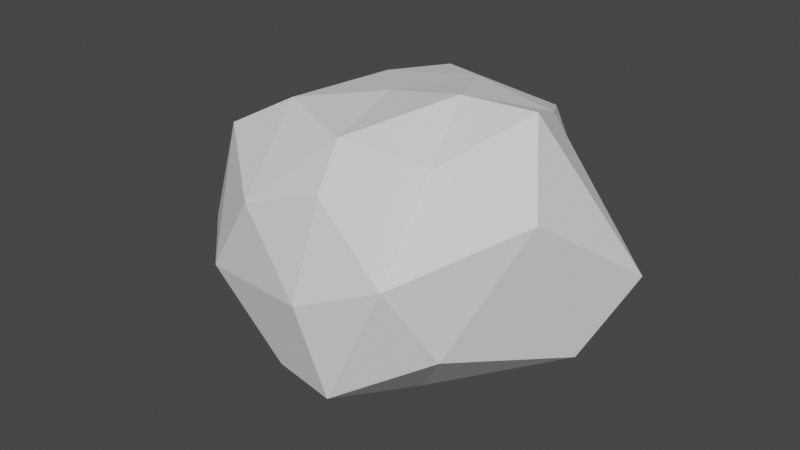 # Source: stone.blend  (saved by Blender 2.83.19; exported with 4.5.12 LTS)
import bpy
from mathutils import Matrix  # noqa: F401  (used for matrix-valued properties, if any)

bpy.ops.wm.read_factory_settings(use_empty=True)
scene = bpy.context.scene
scene.name = 'Scene'

# ---- collections
col_collection = bpy.data.collections.new('Collection'); scene.collection.children.link(col_collection)

# ---- world
world_world = bpy.data.worlds.new('World'); scene.world = world_world
world_world.use_nodes = True; world_world.node_tree.nodes.clear()
_N = world_world.node_tree.nodes; _L = world_world.node_tree.links
n0 = _N.new('ShaderNodeOutputWorld'); n0.name = 'World Output'; n0.location = (300, 300)
n1 = _N.new('ShaderNodeBackground'); n1.name = 'Background'; n1.location = (10, 300)
n1.inputs[0].default_value = (0.05088, 0.05088, 0.05088, 1.0)
_L.new(n1.outputs[0], n0.inputs[0])
n0.is_active_output = True
world_world.color = (0.05088, 0.05088, 0.05088)
world_world.use_sun_shadow = False
world_world.sun_shadow_jitter_overblur = 0.0

# ---- meshes
me_icosphere = bpy.data.meshes.new('Icosphere')
me_icosphere.from_pydata([(0.0, 0.007336, -0.9792), (0.7508, -0.5933, -0.3819), (-0.06671, -0.8325, -0.6114), (-1.066, 0.1045, -0.596), (-0.2864, 0.9003, -0.4457), (0.7407, 0.5837, -0.4852), (0.2788, -0.8818, 0.4429), (-0.6673, -0.5059, 0.4394), (-1.038, 0.6164, -0.3218), (0.3131, 1.011, 0.3263), (0.8056, 0.04738, 0.6944), (-0.01492, -0.02387, 0.6321), (-0.1596, -0.4912, -0.8273), (0.4164, -0.2968, -0.8175), (0.2861, -0.873, -0.6422), (1.093, 0.06791, -0.5384), (0.2177, 0.1843, -0.7896), (-0.5141, 0.0129, -0.8118), (-0.7951, -0.4089, -0.6104), (-0.16, 0.5078, -0.8275), (-0.6803, 0.5405, -0.4812), (0.2703, 0.8504, -0.5208), (1.06, -0.3047, 0.327), (1.274, 0.3378, -0.1301), (0.1927, -0.9835, -0.107), (0.5941, -0.8327, 0.04388), (-1.045, -0.344, -0.2722), (-0.4612, -0.8749, -0.1635), (-0.7113, 0.6447, -0.3622), (-1.18, 0.4434, -0.2671), (0.6436, 0.8979, -0.1437), (0.0, 1.027, 0.02603), (0.534, -0.4015, 0.4807), (-0.1601, -0.9172, 0.294), (-1.275, 0.1286, -0.027), (-0.3304, 0.8738, 0.4632), (0.5979, 0.5228, 0.5037), (0.1914, -0.652, 0.6274), (0.3893, 0.005409, 0.6947), (-0.2857, -0.4535, 0.6516), (-0.4165, 0.4158, 0.5286), (0.0935, 0.5576, 0.5741)], [], [(0, 13, 12), (1, 13, 15), (0, 12, 17), (0, 17, 19), (0, 19, 16), (1, 15, 22), (2, 14, 24), (3, 18, 26), (4, 20, 28), (5, 21, 30), (1, 22, 25), (2, 24, 27), (3, 26, 29), (4, 28, 31), (5, 30, 23), (6, 32, 37), (7, 33, 39), (8, 34, 40), (9, 35, 41), (10, 36, 38), (38, 41, 11), (38, 36, 41), (36, 9, 41), (41, 40, 11), (41, 35, 40), (35, 8, 40), (40, 39, 11), (40, 34, 39), (34, 7, 39), (39, 37, 11), (39, 33, 37), (33, 6, 37), (37, 38, 11), (37, 32, 38), (32, 10, 38), (23, 36, 10), (23, 30, 36), (30, 9, 36), (31, 35, 9), (31, 28, 35), (28, 8, 35), (29, 34, 8), (29, 26, 34), (26, 7, 34), (27, 33, 7), (27, 24, 33), (24, 6, 33), (25, 32, 6), (25, 22, 32), (22, 10, 32), (30, 31, 9), (30, 21, 31), (21, 4, 31), (28, 29, 8), (28, 20, 29), (20, 3, 29), (26, 27, 7), (26, 18, 27), (18, 2, 27), (24, 25, 6), (24, 14, 25), (14, 1, 25), (22, 23, 10), (22, 15, 23), (15, 5, 23), (16, 21, 5), (16, 19, 21), (19, 4, 21), (19, 20, 4), (19, 17, 20), (17, 3, 20), (17, 18, 3), (17, 12, 18), (12, 2, 18), (15, 16, 5), (15, 13, 16), (13, 0, 16), (12, 14, 2), (12, 13, 14), (13, 1, 14)])
_uv = me_icosphere.uv_layers.new(name='UVMap')
_uv.uv.foreach_set('vector', [0.8182, 0.0, 0.7727, 0.07873, 0.8636, 0.07873, 0.7273, 0.1575, 0.6818, 0.07873, 0.6364, 0.1575, 0.09091, 0.0, 0.04545, 0.07873, 0.1364, 0.07873, 0.2727, 0.0, 0.2273, 0.07873, 0.3182, 0.07873, 0.4545, 0.0, 0.4091, 0.07873, 0.5, 0.07873, 0.7273, 0.1575, 0.6364, 0.1575, 0.6818, 0.2362, 0.9091, 0.1575, 0.8182, 0.1575, 0.8636, 0.2362, 0.1818, 0.1575, 0.09091, 0.1575, 0.1364, 0.2362, 0.3636, 0.1575, 0.2727, 0.1575, 0.3182, 0.2362, 0.5455, 0.1575, 0.4545, 0.1575, 0.5, 0.2362, 0.7273, 0.1575, 0.6818, 0.2362, 0.7727, 0.2362, 0.9091, 0.1575, 0.8636, 0.2362, 0.9545, 0.2362, 0.1818, 0.1575, 0.1364, 0.2362, 0.2273, 0.2362, 0.3636, 0.1575, 0.3182, 0.2362, 0.4091, 0.2362, 0.5455, 0.1575, 0.5, 0.2362, 0.5909, 0.2362, 0.8182, 0.3149, 0.7273, 0.3149, 0.7727, 0.3937, 1.0, 0.3149, 0.9091, 0.3149, 0.9545, 0.3937, 0.2727, 0.3149, 0.1818, 0.3149, 0.2273, 0.3937, 0.4545, 0.3149, 0.3636, 0.3149, 0.4091, 0.3937, 0.6364, 0.3149, 0.5455, 0.3149, 0.5909, 0.3937, 0.5909, 0.3937, 0.5, 0.3937, 0.5455, 0.4724, 0.5909, 0.3937, 0.5455, 0.3149, 0.5, 0.3937, 0.5455, 0.3149, 0.4545, 0.3149, 0.5, 0.3937, 0.4091, 0.3937, 0.3182, 0.3937, 0.3636, 0.4724, 0.4091, 0.3937, 0.3636, 0.3149, 0.3182, 0.3937, 0.3636, 0.3149, 0.2727, 0.3149, 0.3182, 0.3937, 0.2273, 0.3937, 0.1364, 0.3937, 0.1818, 0.4724, 0.2273, 0.3937, 0.1818, 0.3149, 0.1364, 0.3937, 0.1818, 0.3149, 0.09091, 0.3149, 0.1364, 0.3937, 0.9545, 0.3937, 0.8636, 0.3937, 0.9091, 0.4724, 0.9545, 0.3937, 0.9091, 0.3149, 0.8636, 0.3937, 0.9091, 0.3149, 0.8182, 0.3149, 0.8636, 0.3937, 0.7727, 0.3937, 0.6818, 0.3937, 0.7273, 0.4724, 0.7727, 0.3937, 0.7273, 0.3149, 0.6818, 0.3937, 0.7273, 0.3149, 0.6364, 0.3149, 0.6818, 0.3937, 0.5909, 0.2362, 0.5455, 0.3149, 0.6364, 0.3149, 0.5909, 0.2362, 0.5, 0.2362, 0.5455, 0.3149, 0.5, 0.2362, 0.4545, 0.3149, 0.5455, 0.3149, 0.4091, 0.2362, 0.3636, 0.3149, 0.4545, 0.3149, 0.4091, 0.2362, 0.3182, 0.2362, 0.3636, 0.3149, 0.3182, 0.2362, 0.2727, 0.3149, 0.3636, 0.3149, 0.2273, 0.2362, 0.1818, 0.3149, 0.2727, 0.3149, 0.2273, 0.2362, 0.1364, 0.2362, 0.1818, 0.3149, 0.1364, 0.2362, 0.09091, 0.3149, 0.1818, 0.3149, 0.9545, 0.2362, 0.9091, 0.3149, 1.0, 0.3149, 0.9545, 0.2362, 0.8636, 0.2362, 0.9091, 0.3149, 0.8636, 0.2362, 0.8182, 0.3149, 0.9091, 0.3149, 0.7727, 0.2362, 0.7273, 0.3149, 0.8182, 0.3149, 0.7727, 0.2362, 0.6818, 0.2362, 0.7273, 0.3149, 0.6818, 0.2362, 0.6364, 0.3149, 0.7273, 0.3149, 0.5, 0.2362, 0.4091, 0.2362, 0.4545, 0.3149, 0.5, 0.2362, 0.4545, 0.1575, 0.4091, 0.2362, 0.4545, 0.1575, 0.3636, 0.1575, 0.4091, 0.2362, 0.3182, 0.2362, 0.2273, 0.2362, 0.2727, 0.3149, 0.3182, 0.2362, 0.2727, 0.1575, 0.2273, 0.2362, 0.2727, 0.1575, 0.1818, 0.1575, 0.2273, 0.2362, 0.1364, 0.2362, 0.04545, 0.2362, 0.09091, 0.3149, 0.1364, 0.2362, 0.09091, 0.1575, 0.04545, 0.2362, 0.09091, 0.1575, 0.0, 0.1575, 0.04545, 0.2362, 0.8636, 0.2362, 0.7727, 0.2362, 0.8182, 0.3149, 0.8636, 0.2362, 0.8182, 0.1575, 0.7727, 0.2362, 0.8182, 0.1575, 0.7273, 0.1575, 0.7727, 0.2362, 0.6818, 0.2362, 0.5909, 0.2362, 0.6364, 0.3149, 0.6818, 0.2362, 0.6364, 0.1575, 0.5909, 0.2362, 0.6364, 0.1575, 0.5455, 0.1575, 0.5909, 0.2362, 0.5, 0.07873, 0.4545, 0.1575, 0.5455, 0.1575, 0.5, 0.07873, 0.4091, 0.07873, 0.4545, 0.1575, 0.4091, 0.07873, 0.3636, 0.1575, 0.4545, 0.1575, 0.3182, 0.07873, 0.2727, 0.1575, 0.3636, 0.1575, 0.3182, 0.07873, 0.2273, 0.07873, 0.2727, 0.1575, 0.2273, 0.07873, 0.1818, 0.1575, 0.2727, 0.1575, 0.1364, 0.07873, 0.09091, 0.1575, 0.1818, 0.1575, 0.1364, 0.07873, 0.04545, 0.07873, 0.09091, 0.1575, 0.04545, 0.07873, 0.0, 0.1575, 0.09091, 0.1575, 0.6364, 0.1575, 0.5909, 0.07873, 0.5455, 0.1575, 0.6364, 0.1575, 0.6818, 0.07873, 0.5909, 0.07873, 0.6818, 0.07873, 0.6364, 0.0, 0.5909, 0.07873, 0.8636, 0.07873, 0.8182, 0.1575, 0.9091, 0.1575, 0.8636, 0.07873, 0.7727, 0.07873, 0.8182, 0.1575, 0.7727, 0.07873, 0.7273, 0.1575, 0.8182, 0.1575])
me_icosphere.use_remesh_fix_poles = True
me_icosphere.use_remesh_preserve_attributes = False
me_icosphere.use_mirror_vertex_groups = False
me_icosphere.update()

# ---- objects
ob_icosphere = bpy.data.objects.new('Icosphere', me_icosphere)

# ---- transforms, parenting, visibility, modifiers, constraints
ob_icosphere.location = (0.1874, 2.675, 1.009)
ob_icosphere.lineart.crease_threshold = 0.0

# ---- collection membership
col_collection.objects.link(ob_icosphere)

# ---- scene / render settings (as saved in the file)
scene.frame_start = 1; scene.frame_end = 250; scene.frame_set(2)
scene.render.engine = 'BLENDER_EEVEE_NEXT'
scene.cycles.use_denoising = False
scene.cycles.samples = 128
scene.cycles.sampling_pattern = 'TABULATED_SOBOL'
scene.cycles.use_adaptive_sampling = False
scene.cycles.use_light_tree = False
scene.view_settings.view_transform = 'Filmic'
bpy.context.view_layer.update()

# ---- added for rendering (the .blend has no active camera and no usable light): camera, sun
cam_auto = bpy.data.cameras.new('AutoCamera')
cam_auto.lens = 50.0
cam_auto.sensor_width = 36.0
cam_auto.clip_end = 1000.0
ob_auto_camera = bpy.data.objects.new('AutoCamera', cam_auto)
scene.collection.objects.link(ob_auto_camera)
ob_auto_camera.location = (3.56618, -1.35834, 3.57039)
ob_auto_camera.rotation_euler = (1.09748, -7.21219e-08, 0.694738)
scene.camera = ob_auto_camera
light_auto_sun = bpy.data.lights.new('AutoSun', 'SUN')
light_auto_sun.energy = 3.0
light_auto_sun.angle = 0.0523599
ob_auto_sun = bpy.data.objects.new('AutoSun', light_auto_sun)
scene.collection.objects.link(ob_auto_sun)
ob_auto_sun.rotation_euler = (0.872665, 0.174533, 0.523599)
bpy.context.view_layer.update()
